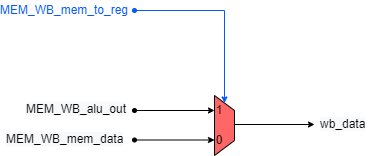

The diagram above was exported from draw.io. Its source (the exported page's mxGraphModel, read from the mxfile embedded in the PNG):
<mxGraphModel dx="281" dy="403" grid="1" gridSize="10" guides="1" tooltips="1" connect="1" arrows="1" fold="1" page="1" pageScale="1" pageWidth="827" pageHeight="1169" math="0" shadow="0">
  <root>
    <mxCell id="lsNLDiQQZ8xPoM7unUV6-0" />
    <mxCell id="lsNLDiQQZ8xPoM7unUV6-1" parent="lsNLDiQQZ8xPoM7unUV6-0" />
    <mxCell id="MXhPr1q3GmH_PmO5MXp1-0" value="" style="shape=trapezoid;perimeter=trapezoidPerimeter;whiteSpace=wrap;html=1;fixedSize=1;fillColor=#FF6666;rotation=90;size=15;direction=east;" parent="lsNLDiQQZ8xPoM7unUV6-1" vertex="1">
      <mxGeometry x="1460" y="595" width="60" height="20" as="geometry" />
    </mxCell>
    <mxCell id="MXhPr1q3GmH_PmO5MXp1-1" value="0" style="text;html=1;strokeColor=none;fillColor=none;align=center;verticalAlign=middle;whiteSpace=wrap;rounded=0;" parent="lsNLDiQQZ8xPoM7unUV6-1" vertex="1">
      <mxGeometry x="1480" y="610" width="10" height="20" as="geometry" />
    </mxCell>
    <mxCell id="MXhPr1q3GmH_PmO5MXp1-2" value="1" style="text;html=1;strokeColor=none;fillColor=none;align=center;verticalAlign=middle;whiteSpace=wrap;rounded=0;" parent="lsNLDiQQZ8xPoM7unUV6-1" vertex="1">
      <mxGeometry x="1480" y="580" width="10" height="20" as="geometry" />
    </mxCell>
    <mxCell id="MXhPr1q3GmH_PmO5MXp1-3" value="MEM_WB_mem_to_reg" style="text;html=1;strokeColor=none;fillColor=none;align=center;verticalAlign=middle;whiteSpace=wrap;rounded=0;fontColor=#0759FA;" parent="lsNLDiQQZ8xPoM7unUV6-1" vertex="1">
      <mxGeometry x="1300" y="480" width="60" height="20" as="geometry" />
    </mxCell>
    <mxCell id="c9j7iMI50yB3V0pKQK24-0" value="" style="endArrow=classic;html=1;rounded=0;startSize=4;endSize=4;strokeColor=#0759FA;entryX=0;entryY=0.5;entryDx=0;entryDy=0;startArrow=oval;startFill=1;" parent="lsNLDiQQZ8xPoM7unUV6-1" edge="1">
      <mxGeometry width="50" height="50" relative="1" as="geometry">
        <mxPoint x="1400" y="490" as="sourcePoint" />
        <mxPoint x="1490" y="582.5" as="targetPoint" />
        <Array as="points">
          <mxPoint x="1490" y="490" />
        </Array>
      </mxGeometry>
    </mxCell>
    <mxCell id="89ILNL7pPlSunf0I2n8B-0" value="" style="endArrow=classic;html=1;rounded=0;startSize=4;endSize=4;strokeColor=#000000;entryX=0;entryY=0.5;entryDx=0;entryDy=0;startArrow=oval;startFill=1;" parent="lsNLDiQQZ8xPoM7unUV6-1" target="MXhPr1q3GmH_PmO5MXp1-2" edge="1">
      <mxGeometry width="50" height="50" relative="1" as="geometry">
        <mxPoint x="1400" y="590" as="sourcePoint" />
        <mxPoint x="1410" y="600" as="targetPoint" />
        <Array as="points">
          <mxPoint x="1400" y="590" />
        </Array>
      </mxGeometry>
    </mxCell>
    <mxCell id="89ILNL7pPlSunf0I2n8B-1" value="" style="endArrow=classic;html=1;rounded=0;startSize=4;endSize=4;strokeColor=#000000;entryX=0;entryY=0.5;entryDx=0;entryDy=0;startArrow=oval;startFill=1;" parent="lsNLDiQQZ8xPoM7unUV6-1" edge="1">
      <mxGeometry width="50" height="50" relative="1" as="geometry">
        <mxPoint x="1400" y="619.5" as="sourcePoint" />
        <mxPoint x="1480" y="619.5" as="targetPoint" />
        <Array as="points">
          <mxPoint x="1400" y="619.5" />
        </Array>
      </mxGeometry>
    </mxCell>
    <mxCell id="89ILNL7pPlSunf0I2n8B-2" value="&lt;span style=&quot;color: rgb(0, 0, 0); font-family: helvetica; font-size: 12px; font-style: normal; font-weight: 400; letter-spacing: normal; text-align: left; text-indent: 0px; text-transform: none; word-spacing: 0px; background-color: rgb(248, 249, 250); display: inline; float: none;&quot;&gt;MEM_WB_mem_data&lt;/span&gt;" style="text;whiteSpace=wrap;html=1;fontColor=#0759FA;" parent="lsNLDiQQZ8xPoM7unUV6-1" vertex="1">
      <mxGeometry x="1270" y="605" width="140" height="30" as="geometry" />
    </mxCell>
    <mxCell id="89ILNL7pPlSunf0I2n8B-3" value="&lt;span style=&quot;color: rgb(0, 0, 0); font-family: helvetica; font-size: 12px; font-style: normal; font-weight: 400; letter-spacing: normal; text-align: left; text-indent: 0px; text-transform: none; word-spacing: 0px; background-color: rgb(248, 249, 250); display: inline; float: none;&quot;&gt;MEM_WB_alu_out&lt;/span&gt;" style="text;whiteSpace=wrap;html=1;fontColor=#0759FA;" parent="lsNLDiQQZ8xPoM7unUV6-1" vertex="1">
      <mxGeometry x="1290" y="575" width="130" height="30" as="geometry" />
    </mxCell>
    <mxCell id="89ILNL7pPlSunf0I2n8B-4" value="" style="endArrow=classic;html=1;rounded=0;startSize=4;endSize=4;strokeColor=#000000;entryX=0;entryY=0.5;entryDx=0;entryDy=0;startArrow=none;startFill=0;" parent="lsNLDiQQZ8xPoM7unUV6-1" edge="1">
      <mxGeometry width="50" height="50" relative="1" as="geometry">
        <mxPoint x="1500" y="604" as="sourcePoint" />
        <mxPoint x="1580" y="604" as="targetPoint" />
        <Array as="points">
          <mxPoint x="1500" y="604" />
        </Array>
      </mxGeometry>
    </mxCell>
    <mxCell id="89ILNL7pPlSunf0I2n8B-5" value="&lt;span style=&quot;color: rgb(0, 0, 0); font-family: helvetica; font-size: 12px; font-style: normal; font-weight: 400; letter-spacing: normal; text-align: right; text-indent: 0px; text-transform: none; word-spacing: 0px; background-color: rgb(248, 249, 250); display: inline; float: none;&quot;&gt;wb_data&lt;/span&gt;" style="text;whiteSpace=wrap;html=1;fontColor=#0759FA;" parent="lsNLDiQQZ8xPoM7unUV6-1" vertex="1">
      <mxGeometry x="1584" y="590" width="70" height="30" as="geometry" />
    </mxCell>
  </root>
</mxGraphModel>